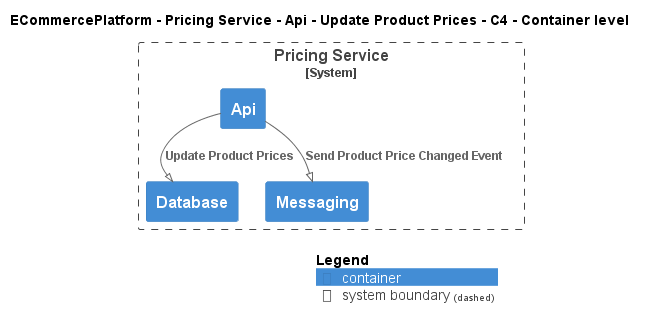

The diagram above was rendered by PlantUML. Its source (embedded in the PNG):
@startuml
!pragma layout smetana
!include ..\..\..\..\..\..\..\.c4s\C4_Container.puml

AddElementTag("c4interflow:lifecycle:new", $bgColor=green, $fontColor=#ffffff, $borderColor=green, $shadowing="False")
AddElementTag("c4interflow:lifecycle:changed", $bgColor=orange, $fontColor=#ffffff, $borderColor=orange, $shadowing="False")
AddElementTag("c4interflow:lifecycle:removed", $bgColor=red, $fontColor=#ffffff, $borderColor=red, $shadowing="False")

AddRelTag("c4interflow:lifecycle:new", $textColor=green, $lineColor=green)
AddRelTag("c4interflow:lifecycle:changed", $textColor=orange, $lineColor=orange)
AddRelTag("c4interflow:lifecycle:removed", $textColor=red, $lineColor=red)

SHOW_PERSON_PORTRAIT()
LAYOUT_TOP_DOWN()

skinparam linetype polyline

title ECommercePlatform - Pricing Service - Api - Update Product Prices - C4 - Container level


System_Boundary(ECommercePlatform.SoftwareSystems.PricingService, "Pricing Service") {
    Container(ECommercePlatform.SoftwareSystems.PricingService.Containers.Api, "Api", "", "")
    Container(ECommercePlatform.SoftwareSystems.PricingService.Containers.Database, "Database", "", "")
    Container(ECommercePlatform.SoftwareSystems.PricingService.Containers.Messaging, "Messaging", "", "")
}

Rel(ECommercePlatform.SoftwareSystems.PricingService.Containers.Api, ECommercePlatform.SoftwareSystems.PricingService.Containers.Database, "Update Product Prices")
Rel(ECommercePlatform.SoftwareSystems.PricingService.Containers.Api, ECommercePlatform.SoftwareSystems.PricingService.Containers.Messaging, "Send Product Price Changed Event")


SHOW_LEGEND()
@enduml